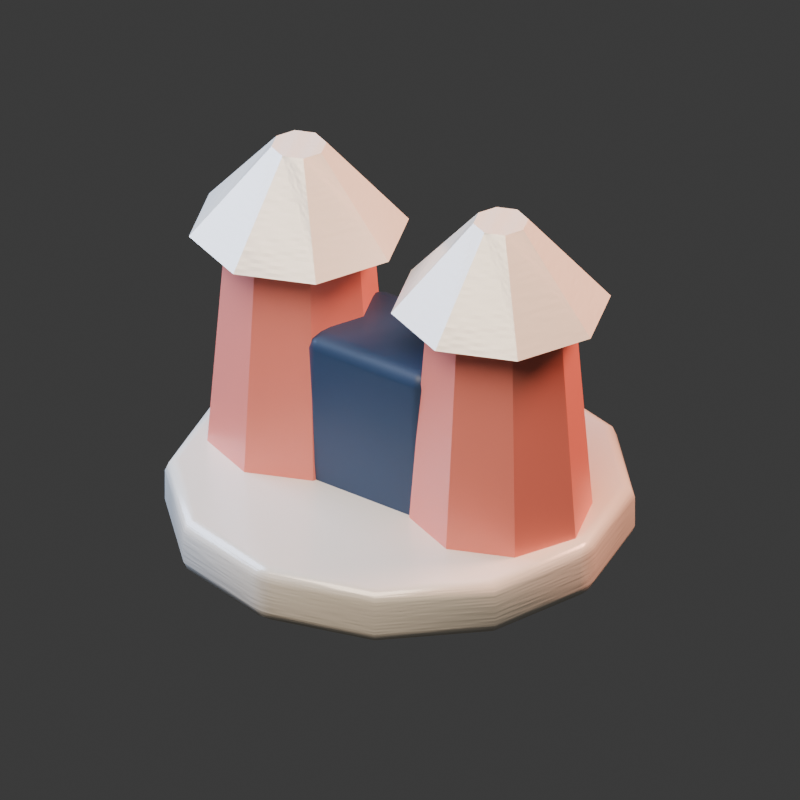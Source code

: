 # Source: bastion.blend  (saved by Blender 4.5.90; exported with 4.5.12 LTS)
import bpy
from mathutils import Matrix  # noqa: F401  (used for matrix-valued properties, if any)

bpy.ops.wm.read_factory_settings(use_empty=True)
scene = bpy.context.scene
scene.name = 'Scene'

# ---- collections
col_collection = bpy.data.collections.new('Collection'); scene.collection.children.link(col_collection)

# ---- images (referenced by path relative to the original .blend; pixels are not part of the script)
import os
ASSET_DIR = os.environ.get("B2B_ASSET_DIR", "")  # directory of the original .blend (textures are referenced by path, not embedded)
HERE = os.path.dirname(os.path.abspath(__file__))  # packed textures are extracted next to this script under _unpacked/

def load_image(name, relpath, width, height, colorspace="sRGB"):
    """Load a texture the original file referenced (path relative to the .blend, or extracted next to this script)."""
    p = next((c for c in (os.path.join(HERE, relpath), os.path.join(ASSET_DIR, relpath)) if relpath and os.path.exists(c)), "")
    if p:
        img = bpy.data.images.load(p, check_existing=True)
        img.name = name
    else:  # same state as the original file: an image datablock whose file is absent (Cycles renders it pink)
        img = bpy.data.images.new(name, width, height)
        img.source = "FILE"
        img.filepath = "//" + (relpath or name)
    img.colorspace_settings.name = colorspace
    return img
img_pearl_microtexture = load_image('pearl-microtexture', '_unpacked/pearl-microtexture.6a046538.png', 64, 64, 'sRGB')

# ---- materials (node trees are filled in below, after node groups)
mat_pearl = bpy.data.materials.new('pearl')
mat_pearl.diffuse_color = (0.92, 0.84, 0.7, 1.0)
mat_coral = bpy.data.materials.new('coral')
mat_coral.diffuse_color = (0.88, 0.24, 0.18, 1.0)
mat_ink = bpy.data.materials.new('ink')
mat_ink.diffuse_color = (0.025, 0.055, 0.12, 1.0)

# ---- material node trees
mat_pearl.use_nodes = True; mat_pearl.node_tree.nodes.clear()
_N = mat_pearl.node_tree.nodes; _L = mat_pearl.node_tree.links
n0 = _N.new('ShaderNodeBsdfPrincipled'); n0.name = 'Principled BSDF'; n0.location = (-200, 100)
n0.inputs[0].default_value = (0.92, 0.84, 0.7, 1.0)
n0.inputs[1].default_value = 0.08
n0.inputs[2].default_value = 0.25
n1 = _N.new('ShaderNodeOutputMaterial'); n1.name = 'Material Output'; n1.location = (200, 100)
n2 = _N.new('ShaderNodeTexImage'); n2.name = 'Image Texture'; n2.location = (0, 0)
n2.label = 'Original generated nacre texture'
n2.image = img_pearl_microtexture
n3 = _N.new('ShaderNodeBump'); n3.name = 'Bump'; n3.location = (0, 0)
n3.inputs[0].default_value = 0.12
n3.inputs[1].default_value = 0.06
_L.new(n0.outputs[0], n1.inputs[0])
_L.new(n2.outputs[0], n3.inputs[3])
_L.new(n3.outputs[0], n0.inputs[5])
n1.is_active_output = True
mat_coral.use_nodes = True; mat_coral.node_tree.nodes.clear()
_N = mat_coral.node_tree.nodes; _L = mat_coral.node_tree.links
n0 = _N.new('ShaderNodeBsdfPrincipled'); n0.name = 'Principled BSDF'; n0.location = (-200, 100)
n0.inputs[0].default_value = (0.88, 0.24, 0.18, 1.0)
n0.inputs[2].default_value = 0.38
n1 = _N.new('ShaderNodeOutputMaterial'); n1.name = 'Material Output'; n1.location = (200, 100)
_L.new(n0.outputs[0], n1.inputs[0])
n1.is_active_output = True
mat_ink.use_nodes = True; mat_ink.node_tree.nodes.clear()
_N = mat_ink.node_tree.nodes; _L = mat_ink.node_tree.links
n0 = _N.new('ShaderNodeBsdfPrincipled'); n0.name = 'Principled BSDF'; n0.location = (-200, 100)
n0.inputs[0].default_value = (0.025, 0.055, 0.12, 1.0)
n0.inputs[2].default_value = 0.46
n1 = _N.new('ShaderNodeOutputMaterial'); n1.name = 'Material Output'; n1.location = (200, 100)
_L.new(n0.outputs[0], n1.inputs[0])
n1.is_active_output = True

# ---- world
world_world = bpy.data.worlds.new('World'); scene.world = world_world
world_world.use_nodes = True; world_world.node_tree.nodes.clear()
_N = world_world.node_tree.nodes; _L = world_world.node_tree.links
n0 = _N.new('ShaderNodeOutputWorld'); n0.name = 'World Output'; n0.location = (200, 100)
n1 = _N.new('ShaderNodeBackground'); n1.name = 'Background'; n1.location = (-200, 100)
n1.inputs[0].default_value = (0.05088, 0.05088, 0.05088, 1.0)
_L.new(n1.outputs[0], n0.inputs[0])
n0.is_active_output = True
world_world.color = (0.035, 0.05, 0.1)
world_world.sun_shadow_jitter_overblur = 0.0

# ---- cameras
cam_camera_023 = bpy.data.cameras.new('Camera.023')
cam_camera_023.type = 'ORTHO'
cam_camera_023.ortho_scale = 3.1

# ---- lights
light_area_066 = bpy.data.lights.new('Area.066', 'AREA')
light_area_066.color = (1.0, 0.86, 0.73)
light_area_066.energy = 750.0
light_area_066.shape = 'DISK'
light_area_066.size = 5.0
light_area_066.size_y = 1.0
light_area_067 = bpy.data.lights.new('Area.067', 'AREA')
light_area_067.color = (0.45, 0.62, 1.0)
light_area_067.energy = 500.0
light_area_067.shape = 'DISK'
light_area_067.size = 4.0
light_area_067.size_y = 1.0
light_area_068 = bpy.data.lights.new('Area.068', 'AREA')
light_area_068.color = (1.0, 0.45, 0.32)
light_area_068.energy = 850.0
light_area_068.shape = 'DISK'
light_area_068.size = 3.0
light_area_068.size_y = 1.0

# ---- meshes
me_cylinder_129 = bpy.data.meshes.new('Cylinder.129')
me_cylinder_129.from_pydata([(0.0, 0.85, -0.11), (0.0, 0.85, 0.11), (0.425, 0.7361, -0.11), (0.425, 0.7361, 0.11), (0.7361, 0.425, -0.11), (0.7361, 0.425, 0.11), (0.85, 0.0, -0.11), (0.85, 0.0, 0.11), (0.7361, -0.425, -0.11), (0.7361, -0.425, 0.11), (0.425, -0.7361, -0.11), (0.425, -0.7361, 0.11), (0.0, -0.85, -0.11), (0.0, -0.85, 0.11), (-0.425, -0.7361, -0.11), (-0.425, -0.7361, 0.11), (-0.7361, -0.425, -0.11), (-0.7361, -0.425, 0.11), (-0.85, 0.0, -0.11), (-0.85, 0.0, 0.11), (-0.7361, 0.425, -0.11), (-0.7361, 0.425, 0.11), (-0.425, 0.7361, -0.11), (-0.425, 0.7361, 0.11)], [], [(0, 1, 3, 2), (2, 3, 5, 4), (4, 5, 7, 6), (6, 7, 9, 8), (8, 9, 11, 10), (10, 11, 13, 12), (12, 13, 15, 14), (14, 15, 17, 16), (16, 17, 19, 18), (18, 19, 21, 20), (3, 1, 23, 21, 19, 17, 15, 13, 11, 9, 7, 5), (20, 21, 23, 22), (22, 23, 1, 0), (0, 2, 4, 6, 8, 10, 12, 14, 16, 18, 20, 22)])
_uv = me_cylinder_129.uv_layers.new(name='UVMap')
_uv.uv.foreach_set('vector', [1.0, 0.5, 1.0, 1.0, 0.9167, 1.0, 0.9167, 0.5, 0.9167, 0.5, 0.9167, 1.0, 0.8333, 1.0, 0.8333, 0.5, 0.8333, 0.5, 0.8333, 1.0, 0.75, 1.0, 0.75, 0.5, 0.75, 0.5, 0.75, 1.0, 0.6667, 1.0, 0.6667, 0.5, 0.6667, 0.5, 0.6667, 1.0, 0.5833, 1.0, 0.5833, 0.5, 0.5833, 0.5, 0.5833, 1.0, 0.5, 1.0, 0.5, 0.5, 0.5, 0.5, 0.5, 1.0, 0.4167, 1.0, 0.4167, 0.5, 0.4167, 0.5, 0.4167, 1.0, 0.3333, 1.0, 0.3333, 0.5, 0.3333, 0.5, 0.3333, 1.0, 0.25, 1.0, 0.25, 0.5, 0.25, 0.5, 0.25, 1.0, 0.1667, 1.0, 0.1667, 0.5, 0.37, 0.4578, 0.25, 0.49, 0.13, 0.4578, 0.04215, 0.37, 0.01, 0.25, 0.04215, 0.13, 0.13, 0.04215, 0.25, 0.01, 0.37, 0.04215, 0.4578, 0.13, 0.49, 0.25, 0.4578, 0.37, 0.1667, 0.5, 0.1667, 1.0, 0.08333, 1.0, 0.08333, 0.5, 0.08333, 0.5, 0.08333, 1.0, 7.451e-08, 1.0, 7.451e-08, 0.5, 0.75, 0.49, 0.87, 0.4578, 0.9578, 0.37, 0.99, 0.25, 0.9578, 0.13, 0.87, 0.04215, 0.75, 0.01, 0.63, 0.04215, 0.5422, 0.13, 0.51, 0.25, 0.5422, 0.37, 0.63, 0.4578])
me_cylinder_129.materials.append(mat_pearl)
me_cylinder_129.update()
me_cone_004 = bpy.data.meshes.new('Cone.004')
me_cone_004.from_pydata([(0.0, 0.34, -0.525), (0.0, 0.26, 0.525), (0.2404, 0.2404, -0.525), (0.1838, 0.1838, 0.525), (0.34, 0.0, -0.525), (0.26, 0.0, 0.525), (0.2404, -0.2404, -0.525), (0.1838, -0.1838, 0.525), (0.0, -0.34, -0.525), (0.0, -0.26, 0.525), (-0.2404, -0.2404, -0.525), (-0.1838, -0.1838, 0.525), (-0.34, 0.0, -0.525), (-0.26, 0.0, 0.525), (-0.2404, 0.2404, -0.525), (-0.1838, 0.1838, 0.525)], [], [(0, 1, 3, 2), (2, 3, 5, 4), (4, 5, 7, 6), (6, 7, 9, 8), (8, 9, 11, 10), (10, 11, 13, 12), (3, 1, 15, 13, 11, 9, 7, 5), (12, 13, 15, 14), (14, 15, 1, 0), (0, 2, 4, 6, 8, 10, 12, 14)])
_uv = me_cone_004.uv_layers.new(name='UVMap')
_uv.uv.foreach_set('vector', [1.0, 0.5, 1.0, 1.0, 0.875, 1.0, 0.875, 0.5, 0.875, 0.5, 0.875, 1.0, 0.75, 1.0, 0.75, 0.5, 0.75, 0.5, 0.75, 1.0, 0.625, 1.0, 0.625, 0.5, 0.625, 0.5, 0.625, 1.0, 0.5, 1.0, 0.5, 0.5, 0.5, 0.5, 0.5, 1.0, 0.375, 1.0, 0.375, 0.5, 0.375, 0.5, 0.375, 1.0, 0.25, 1.0, 0.25, 0.5, 0.4197, 0.4197, 0.25, 0.49, 0.08029, 0.4197, 0.01, 0.25, 0.08029, 0.08029, 0.25, 0.01, 0.4197, 0.08029, 0.49, 0.25, 0.25, 0.5, 0.25, 1.0, 0.125, 1.0, 0.125, 0.5, 0.125, 0.5, 0.125, 1.0, 0.0, 1.0, 0.0, 0.5, 0.75, 0.49, 0.9197, 0.4197, 0.99, 0.25, 0.9197, 0.08029, 0.75, 0.01, 0.5803, 0.08029, 0.51, 0.25, 0.5803, 0.4197])
me_cone_004.materials.append(mat_coral)
me_cone_004.update()
me_cone_005 = bpy.data.meshes.new('Cone.005')
me_cone_005.from_pydata([(0.0, 0.4, -0.175), (0.0, 0.1, 0.175), (0.2828, 0.2828, -0.175), (0.07071, 0.07071, 0.175), (0.4, 0.0, -0.175), (0.1, 0.0, 0.175), (0.2828, -0.2828, -0.175), (0.07071, -0.07071, 0.175), (0.0, -0.4, -0.175), (0.0, -0.1, 0.175), (-0.2828, -0.2828, -0.175), (-0.07071, -0.07071, 0.175), (-0.4, 0.0, -0.175), (-0.1, 0.0, 0.175), (-0.2828, 0.2828, -0.175), (-0.07071, 0.07071, 0.175)], [], [(0, 1, 3, 2), (2, 3, 5, 4), (4, 5, 7, 6), (6, 7, 9, 8), (8, 9, 11, 10), (10, 11, 13, 12), (3, 1, 15, 13, 11, 9, 7, 5), (12, 13, 15, 14), (14, 15, 1, 0), (0, 2, 4, 6, 8, 10, 12, 14)])
_uv = me_cone_005.uv_layers.new(name='UVMap')
_uv.uv.foreach_set('vector', [1.0, 0.5, 1.0, 1.0, 0.875, 1.0, 0.875, 0.5, 0.875, 0.5, 0.875, 1.0, 0.75, 1.0, 0.75, 0.5, 0.75, 0.5, 0.75, 1.0, 0.625, 1.0, 0.625, 0.5, 0.625, 0.5, 0.625, 1.0, 0.5, 1.0, 0.5, 0.5, 0.5, 0.5, 0.5, 1.0, 0.375, 1.0, 0.375, 0.5, 0.375, 0.5, 0.375, 1.0, 0.25, 1.0, 0.25, 0.5, 0.4197, 0.4197, 0.25, 0.49, 0.08029, 0.4197, 0.01, 0.25, 0.08029, 0.08029, 0.25, 0.01, 0.4197, 0.08029, 0.49, 0.25, 0.25, 0.5, 0.25, 1.0, 0.125, 1.0, 0.125, 0.5, 0.125, 0.5, 0.125, 1.0, 0.0, 1.0, 0.0, 0.5, 0.75, 0.49, 0.9197, 0.4197, 0.99, 0.25, 0.9197, 0.08029, 0.75, 0.01, 0.5803, 0.08029, 0.51, 0.25, 0.5803, 0.4197])
me_cone_005.materials.append(mat_pearl)
me_cone_005.update()
me_cone_006 = bpy.data.meshes.new('Cone.006')
me_cone_006.from_pydata([(0.0, 0.34, -0.525), (0.0, 0.26, 0.525), (0.2404, 0.2404, -0.525), (0.1838, 0.1838, 0.525), (0.34, 0.0, -0.525), (0.26, 0.0, 0.525), (0.2404, -0.2404, -0.525), (0.1838, -0.1838, 0.525), (0.0, -0.34, -0.525), (0.0, -0.26, 0.525), (-0.2404, -0.2404, -0.525), (-0.1838, -0.1838, 0.525), (-0.34, 0.0, -0.525), (-0.26, 0.0, 0.525), (-0.2404, 0.2404, -0.525), (-0.1838, 0.1838, 0.525)], [], [(0, 1, 3, 2), (2, 3, 5, 4), (4, 5, 7, 6), (6, 7, 9, 8), (8, 9, 11, 10), (10, 11, 13, 12), (3, 1, 15, 13, 11, 9, 7, 5), (12, 13, 15, 14), (14, 15, 1, 0), (0, 2, 4, 6, 8, 10, 12, 14)])
_uv = me_cone_006.uv_layers.new(name='UVMap')
_uv.uv.foreach_set('vector', [1.0, 0.5, 1.0, 1.0, 0.875, 1.0, 0.875, 0.5, 0.875, 0.5, 0.875, 1.0, 0.75, 1.0, 0.75, 0.5, 0.75, 0.5, 0.75, 1.0, 0.625, 1.0, 0.625, 0.5, 0.625, 0.5, 0.625, 1.0, 0.5, 1.0, 0.5, 0.5, 0.5, 0.5, 0.5, 1.0, 0.375, 1.0, 0.375, 0.5, 0.375, 0.5, 0.375, 1.0, 0.25, 1.0, 0.25, 0.5, 0.4197, 0.4197, 0.25, 0.49, 0.08029, 0.4197, 0.01, 0.25, 0.08029, 0.08029, 0.25, 0.01, 0.4197, 0.08029, 0.49, 0.25, 0.25, 0.5, 0.25, 1.0, 0.125, 1.0, 0.125, 0.5, 0.125, 0.5, 0.125, 1.0, 0.0, 1.0, 0.0, 0.5, 0.75, 0.49, 0.9197, 0.4197, 0.99, 0.25, 0.9197, 0.08029, 0.75, 0.01, 0.5803, 0.08029, 0.51, 0.25, 0.5803, 0.4197])
me_cone_006.materials.append(mat_coral)
me_cone_006.update()
me_cone_007 = bpy.data.meshes.new('Cone.007')
me_cone_007.from_pydata([(0.0, 0.4, -0.175), (0.0, 0.1, 0.175), (0.2828, 0.2828, -0.175), (0.07071, 0.07071, 0.175), (0.4, 0.0, -0.175), (0.1, 0.0, 0.175), (0.2828, -0.2828, -0.175), (0.07071, -0.07071, 0.175), (0.0, -0.4, -0.175), (0.0, -0.1, 0.175), (-0.2828, -0.2828, -0.175), (-0.07071, -0.07071, 0.175), (-0.4, 0.0, -0.175), (-0.1, 0.0, 0.175), (-0.2828, 0.2828, -0.175), (-0.07071, 0.07071, 0.175)], [], [(0, 1, 3, 2), (2, 3, 5, 4), (4, 5, 7, 6), (6, 7, 9, 8), (8, 9, 11, 10), (10, 11, 13, 12), (3, 1, 15, 13, 11, 9, 7, 5), (12, 13, 15, 14), (14, 15, 1, 0), (0, 2, 4, 6, 8, 10, 12, 14)])
_uv = me_cone_007.uv_layers.new(name='UVMap')
_uv.uv.foreach_set('vector', [1.0, 0.5, 1.0, 1.0, 0.875, 1.0, 0.875, 0.5, 0.875, 0.5, 0.875, 1.0, 0.75, 1.0, 0.75, 0.5, 0.75, 0.5, 0.75, 1.0, 0.625, 1.0, 0.625, 0.5, 0.625, 0.5, 0.625, 1.0, 0.5, 1.0, 0.5, 0.5, 0.5, 0.5, 0.5, 1.0, 0.375, 1.0, 0.375, 0.5, 0.375, 0.5, 0.375, 1.0, 0.25, 1.0, 0.25, 0.5, 0.4197, 0.4197, 0.25, 0.49, 0.08029, 0.4197, 0.01, 0.25, 0.08029, 0.08029, 0.25, 0.01, 0.4197, 0.08029, 0.49, 0.25, 0.25, 0.5, 0.25, 1.0, 0.125, 1.0, 0.125, 0.5, 0.125, 0.5, 0.125, 1.0, 0.0, 1.0, 0.0, 0.5, 0.75, 0.49, 0.9197, 0.4197, 0.99, 0.25, 0.9197, 0.08029, 0.75, 0.01, 0.5803, 0.08029, 0.51, 0.25, 0.5803, 0.4197])
me_cone_007.materials.append(mat_pearl)
me_cone_007.update()
me_cube_060 = bpy.data.meshes.new('Cube.060')
me_cube_060.from_pydata([(-0.275, -0.225, -0.325), (-0.275, -0.225, 0.325), (-0.275, 0.225, -0.325), (-0.275, 0.225, 0.325), (0.275, -0.225, -0.325), (0.275, -0.225, 0.325), (0.275, 0.225, -0.325), (0.275, 0.225, 0.325)], [], [(0, 1, 3, 2), (2, 3, 7, 6), (6, 7, 5, 4), (4, 5, 1, 0), (2, 6, 4, 0), (7, 3, 1, 5)])
_uv = me_cube_060.uv_layers.new(name='UVMap')
_uv.uv.foreach_set('vector', [0.375, 0.0, 0.625, 0.0, 0.625, 0.25, 0.375, 0.25, 0.375, 0.25, 0.625, 0.25, 0.625, 0.5, 0.375, 0.5, 0.375, 0.5, 0.625, 0.5, 0.625, 0.75, 0.375, 0.75, 0.375, 0.75, 0.625, 0.75, 0.625, 1.0, 0.375, 1.0, 0.125, 0.5, 0.375, 0.5, 0.375, 0.75, 0.125, 0.75, 0.625, 0.5, 0.875, 0.5, 0.875, 0.75, 0.625, 0.75])
me_cube_060.materials.append(mat_ink)
me_cube_060.update()

# ---- objects
ob_assetroot = bpy.data.objects.new('AssetRoot', None)
ob_building_foundation = bpy.data.objects.new('Building foundation', me_cylinder_129)
ob_coral_bastion_tower = bpy.data.objects.new('Coral bastion tower', me_cone_004)
ob_shell_battlement = bpy.data.objects.new('Shell battlement', me_cone_005)
ob_coral_bastion_tower_001 = bpy.data.objects.new('Coral bastion tower.001', me_cone_006)
ob_shell_battlement_001 = bpy.data.objects.new('Shell battlement.001', me_cone_007)
ob_bastion_gate = bpy.data.objects.new('Bastion gate', me_cube_060)
ob_studio_camera = bpy.data.objects.new('Studio camera', cam_camera_023)
ob_nacre_key = bpy.data.objects.new('Nacre key', light_area_066)
ob_ultramarine_fill = bpy.data.objects.new('Ultramarine fill', light_area_067)
ob_coral_rim = bpy.data.objects.new('Coral rim', light_area_068)

# ---- transforms, parenting, visibility, modifiers, constraints
ob_assetroot.location = (0.0, 0.0, 0.0)
ob_assetroot.scale = (1.078, 1.078, 1.078)
ob_building_foundation.parent = ob_assetroot
ob_building_foundation.location = (0.0, 0.0, 0.1)
_m = ob_building_foundation.modifiers.new('Rounded rims', 'BEVEL')
_m.width = 0.05
_m.width_pct = 0.05
_m.segments = 2
_m = ob_building_foundation.modifiers.new('Weighted normals', 'WEIGHTED_NORMAL')
ob_coral_bastion_tower.parent = ob_assetroot
ob_coral_bastion_tower.location = (-0.45, 0.0, 0.65)
ob_shell_battlement.parent = ob_assetroot
ob_shell_battlement.location = (-0.45, 0.0, 1.25)
ob_coral_bastion_tower_001.parent = ob_assetroot
ob_coral_bastion_tower_001.location = (0.45, 0.0, 0.65)
ob_shell_battlement_001.parent = ob_assetroot
ob_shell_battlement_001.location = (0.45, 0.0, 1.25)
ob_bastion_gate.parent = ob_assetroot
ob_bastion_gate.location = (0.0, 0.0, 0.48)
_m = ob_bastion_gate.modifiers.new('Soft miniature edges', 'BEVEL')
_m.width = 0.06
_m.width_pct = 0.06
_m.segments = 2
_m = ob_bastion_gate.modifiers.new('Weighted normals', 'WEIGHTED_NORMAL')
ob_studio_camera.location = (5.5, -7.5, 6.2)
ob_studio_camera.rotation_euler = (1.025, -8.164e-08, 0.6327)
ob_nacre_key.location = (1.0, -4.0, 7.0)
ob_nacre_key.rotation_euler = (0.5688, -6.101e-09, 0.245)
ob_ultramarine_fill.location = (-4.0, -1.0, 3.0)
ob_ultramarine_fill.rotation_euler = (1.035, 3.099e-08, -1.326)
ob_coral_rim.location = (3.0, 4.0, 5.0)
ob_coral_rim.rotation_euler = (0.8435, -1.631e-08, 2.498)

# ---- collection membership
col_collection.objects.link(ob_assetroot)
col_collection.objects.link(ob_building_foundation)
col_collection.objects.link(ob_coral_bastion_tower)
col_collection.objects.link(ob_shell_battlement)
col_collection.objects.link(ob_coral_bastion_tower_001)
col_collection.objects.link(ob_shell_battlement_001)
col_collection.objects.link(ob_bastion_gate)
col_collection.objects.link(ob_studio_camera)
col_collection.objects.link(ob_nacre_key)
col_collection.objects.link(ob_ultramarine_fill)
col_collection.objects.link(ob_coral_rim)

# ---- scene / render settings (as saved in the file)
scene.camera = ob_studio_camera
scene.frame_start = 1; scene.frame_end = 49; scene.frame_set(25)
scene.render.engine = 'BLENDER_EEVEE_NEXT'
scene.render.resolution_x = 256
scene.render.resolution_y = 256
scene.render.film_transparent = True
bpy.context.view_layer.update()
